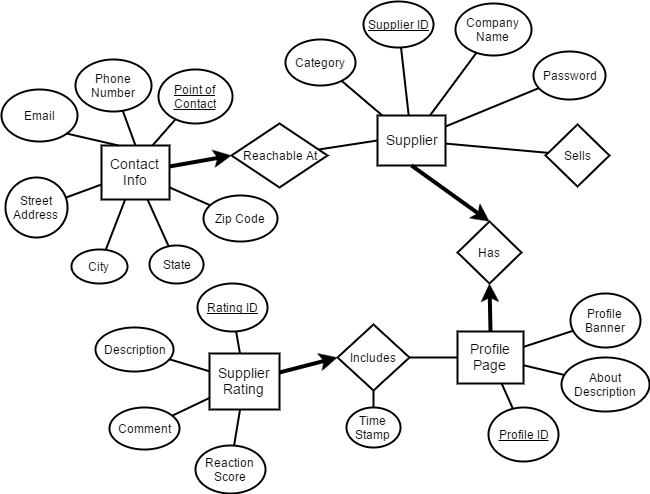

The diagram above was exported from draw.io. Its source (the exported page's mxGraphModel, read from the mxfile embedded in the PNG):
<mxGraphModel dx="735" dy="344" grid="1" gridSize="2" guides="1" tooltips="1" connect="1" arrows="1" fold="1" page="1" pageScale="1" pageWidth="850" pageHeight="1100" background="#ffffff" math="0" shadow="0">
  <root>
    <mxCell id="0" />
    <mxCell id="1" parent="0" />
    <mxCell id="4" value="Supplier" style="strokeWidth=2;rounded=0;arcSize=10;whiteSpace=wrap;html=1;align=center;fillColor=#ffffff;fontFamily=Helvetica;fontSize=14;" parent="1" vertex="1">
      <mxGeometry x="380" y="214" width="68" height="50" as="geometry" />
    </mxCell>
    <mxCell id="74" style="edgeStyle=none;rounded=0;html=1;entryX=0;entryY=0.5;startArrow=none;startFill=0;endArrow=classic;endFill=1;jettySize=auto;orthogonalLoop=1;strokeColor=#000000;strokeWidth=4;" parent="1" source="6" target="9" edge="1">
      <mxGeometry relative="1" as="geometry" />
    </mxCell>
    <mxCell id="6" value="Contact Info" style="strokeWidth=2;rounded=0;arcSize=10;whiteSpace=wrap;html=1;align=center;fillColor=#ffffff;fontFamily=Helvetica;fontSize=14;direction=south;" parent="1" vertex="1">
      <mxGeometry x="104" y="244" width="68" height="54" as="geometry" />
    </mxCell>
    <mxCell id="73" style="edgeStyle=none;rounded=0;html=1;entryX=0;entryY=0.5;startArrow=none;startFill=0;endArrow=none;endFill=0;jettySize=auto;orthogonalLoop=1;strokeColor=#000000;strokeWidth=2;" parent="1" source="9" target="4" edge="1">
      <mxGeometry relative="1" as="geometry" />
    </mxCell>
    <mxCell id="9" value="Reachable At" style="shape=rhombus;strokeWidth=2;fontSize=12;perimeter=rhombusPerimeter;whiteSpace=wrap;html=1;align=center;fillColor=#ffffff;" parent="1" vertex="1">
      <mxGeometry x="234" y="222" width="96" height="64" as="geometry" />
    </mxCell>
    <mxCell id="99" style="edgeStyle=none;rounded=0;html=1;startArrow=none;startFill=0;endArrow=none;endFill=0;jettySize=auto;orthogonalLoop=1;strokeColor=#000000;strokeWidth=2;fontSize=12;" parent="1" source="12" target="4" edge="1">
      <mxGeometry relative="1" as="geometry" />
    </mxCell>
    <mxCell id="12" value="Category" style="ellipse;whiteSpace=wrap;html=1;fillColor=#ffffff;fontFamily=Helvetica;fontSize=12;strokeWidth=2;" parent="1" vertex="1">
      <mxGeometry x="288" y="138" width="70" height="46" as="geometry" />
    </mxCell>
    <mxCell id="95" style="edgeStyle=none;rounded=0;html=1;startArrow=none;startFill=0;endArrow=none;endFill=0;jettySize=auto;orthogonalLoop=1;strokeColor=#000000;strokeWidth=2;fontSize=12;" parent="1" source="21" target="4" edge="1">
      <mxGeometry relative="1" as="geometry" />
    </mxCell>
    <mxCell id="21" value="Password" style="ellipse;whiteSpace=wrap;html=1;fillColor=#ffffff;fontFamily=Helvetica;fontSize=12;strokeWidth=2;" parent="1" vertex="1">
      <mxGeometry x="536" y="150" width="72" height="48" as="geometry" />
    </mxCell>
    <mxCell id="94" style="edgeStyle=none;rounded=0;html=1;startArrow=none;startFill=0;endArrow=none;endFill=0;jettySize=auto;orthogonalLoop=1;strokeColor=#000000;strokeWidth=2;fontSize=12;" parent="1" source="22" target="4" edge="1">
      <mxGeometry relative="1" as="geometry" />
    </mxCell>
    <mxCell id="22" value="Company Name" style="ellipse;whiteSpace=wrap;html=1;fillColor=#ffffff;fontFamily=Helvetica;fontSize=12;strokeWidth=2;" parent="1" vertex="1">
      <mxGeometry x="458" y="102" width="76" height="52" as="geometry" />
    </mxCell>
    <mxCell id="100" style="edgeStyle=none;rounded=0;html=1;startArrow=none;startFill=0;endArrow=none;endFill=0;jettySize=auto;orthogonalLoop=1;strokeColor=#000000;strokeWidth=2;fontSize=12;" parent="1" source="27" target="6" edge="1">
      <mxGeometry relative="1" as="geometry" />
    </mxCell>
    <mxCell id="27" value="Street Address" style="ellipse;whiteSpace=wrap;html=1;fillColor=#ffffff;fontFamily=Helvetica;fontSize=12;strokeWidth=2;" parent="1" vertex="1">
      <mxGeometry x="8" y="276" width="62" height="60" as="geometry" />
    </mxCell>
    <mxCell id="101" style="edgeStyle=none;rounded=0;html=1;startArrow=none;startFill=0;endArrow=none;endFill=0;jettySize=auto;orthogonalLoop=1;strokeColor=#000000;strokeWidth=2;fontSize=12;" parent="1" source="28" target="6" edge="1">
      <mxGeometry relative="1" as="geometry" />
    </mxCell>
    <mxCell id="28" value="City" style="ellipse;whiteSpace=wrap;html=1;fillColor=#ffffff;fontFamily=Helvetica;fontSize=12;strokeWidth=2;" parent="1" vertex="1">
      <mxGeometry x="74" y="348" width="56" height="34" as="geometry" />
    </mxCell>
    <mxCell id="102" style="edgeStyle=none;rounded=0;html=1;startArrow=none;startFill=0;endArrow=none;endFill=0;jettySize=auto;orthogonalLoop=1;strokeColor=#000000;strokeWidth=2;fontSize=12;" parent="1" source="29" target="6" edge="1">
      <mxGeometry relative="1" as="geometry" />
    </mxCell>
    <mxCell id="29" value="State" style="ellipse;whiteSpace=wrap;html=1;fillColor=#ffffff;fontFamily=Helvetica;fontSize=12;strokeWidth=2;" parent="1" vertex="1">
      <mxGeometry x="152" y="344" width="54" height="38" as="geometry" />
    </mxCell>
    <mxCell id="103" style="edgeStyle=none;rounded=0;html=1;startArrow=none;startFill=0;endArrow=none;endFill=0;jettySize=auto;orthogonalLoop=1;strokeColor=#000000;strokeWidth=2;fontSize=12;" parent="1" source="33" target="6" edge="1">
      <mxGeometry relative="1" as="geometry" />
    </mxCell>
    <mxCell id="33" value="Zip Code" style="ellipse;whiteSpace=wrap;html=1;fillColor=#ffffff;fontFamily=Helvetica;fontSize=12;strokeWidth=2;" parent="1" vertex="1">
      <mxGeometry x="206" y="294" width="74" height="46" as="geometry" />
    </mxCell>
    <mxCell id="45" value="Has" style="shape=rhombus;strokeWidth=2;fontSize=12;perimeter=rhombusPerimeter;whiteSpace=wrap;html=1;align=center;fillColor=#ffffff;" parent="1" vertex="1">
      <mxGeometry x="460" y="320" width="64" height="62" as="geometry" />
    </mxCell>
    <mxCell id="46" value="Profile Page" style="strokeWidth=2;rounded=0;arcSize=10;whiteSpace=wrap;html=1;align=center;fillColor=#ffffff;fontFamily=Helvetica;fontSize=14;direction=south;" parent="1" vertex="1">
      <mxGeometry x="460" y="430" width="66" height="52" as="geometry" />
    </mxCell>
    <mxCell id="48" value="" style="endArrow=classic;html=1;strokeWidth=4;fontFamily=Helvetica;fontSize=12;exitX=0.5;exitY=1;entryX=0.5;entryY=0;" parent="1" source="4" target="45" edge="1">
      <mxGeometry x="115.33333333333348" y="238.66666666666674" width="50" height="50" as="geometry">
        <mxPoint x="115.33333333333348" y="310.33333333333337" as="sourcePoint" />
        <mxPoint x="185.33333333333348" y="238.66666666666674" as="targetPoint" />
      </mxGeometry>
    </mxCell>
    <mxCell id="49" value="" style="endArrow=classic;html=1;strokeWidth=4;fontFamily=Helvetica;fontSize=12;exitX=0;exitY=0.5;entryX=0.5;entryY=1;" parent="1" source="46" target="45" edge="1">
      <mxGeometry x="117.33333333333348" y="240.66666666666674" width="50" height="50" as="geometry">
        <mxPoint x="420.3333333333335" y="280.33333333333337" as="sourcePoint" />
        <mxPoint x="420.3333333333335" y="358.66666666666674" as="targetPoint" />
      </mxGeometry>
    </mxCell>
    <mxCell id="105" style="edgeStyle=none;rounded=0;html=1;startArrow=none;startFill=0;endArrow=none;endFill=0;jettySize=auto;orthogonalLoop=1;strokeColor=#000000;strokeWidth=2;fontSize=12;" parent="1" source="50" target="46" edge="1">
      <mxGeometry relative="1" as="geometry" />
    </mxCell>
    <mxCell id="50" value="About Description" style="ellipse;whiteSpace=wrap;html=1;fillColor=#ffffff;fontFamily=Helvetica;fontSize=12;strokeWidth=2;" parent="1" vertex="1">
      <mxGeometry x="564" y="456" width="88" height="54" as="geometry" />
    </mxCell>
    <mxCell id="104" style="edgeStyle=none;rounded=0;html=1;startArrow=none;startFill=0;endArrow=none;endFill=0;jettySize=auto;orthogonalLoop=1;strokeColor=#000000;strokeWidth=2;fontSize=12;" parent="1" source="51" target="46" edge="1">
      <mxGeometry relative="1" as="geometry" />
    </mxCell>
    <mxCell id="51" value="Profile Banner" style="ellipse;whiteSpace=wrap;html=1;fillColor=#ffffff;fontFamily=Helvetica;fontSize=12;strokeWidth=2;" parent="1" vertex="1">
      <mxGeometry x="573" y="392" width="70" height="54" as="geometry" />
    </mxCell>
    <mxCell id="83" style="edgeStyle=none;rounded=0;html=1;entryX=0.5;entryY=1;startArrow=none;startFill=0;endArrow=none;endFill=0;jettySize=auto;orthogonalLoop=1;strokeColor=#000000;strokeWidth=2;" parent="1" source="54" target="46" edge="1">
      <mxGeometry relative="1" as="geometry" />
    </mxCell>
    <mxCell id="54" value="Includes" style="shape=rhombus;strokeWidth=2;fontSize=12;perimeter=rhombusPerimeter;whiteSpace=wrap;html=1;align=center;fillColor=#ffffff;" parent="1" vertex="1">
      <mxGeometry x="340" y="423" width="72" height="66" as="geometry" />
    </mxCell>
    <mxCell id="84" style="edgeStyle=none;rounded=0;html=1;entryX=0;entryY=0.5;startArrow=none;startFill=0;endArrow=classic;endFill=1;jettySize=auto;orthogonalLoop=1;strokeColor=#000000;strokeWidth=4;" parent="1" source="55" target="54" edge="1">
      <mxGeometry relative="1" as="geometry" />
    </mxCell>
    <mxCell id="55" value="Supplier Rating" style="strokeWidth=2;rounded=0;arcSize=10;whiteSpace=wrap;html=1;align=center;fillColor=#ffffff;fontFamily=Helvetica;fontSize=14;direction=south;" parent="1" vertex="1">
      <mxGeometry x="212" y="452" width="70" height="56" as="geometry" />
    </mxCell>
    <mxCell id="108" style="edgeStyle=none;rounded=0;html=1;startArrow=none;startFill=0;endArrow=none;endFill=0;jettySize=auto;orthogonalLoop=1;strokeColor=#000000;strokeWidth=2;fontSize=12;" parent="1" source="58" target="55" edge="1">
      <mxGeometry relative="1" as="geometry" />
    </mxCell>
    <mxCell id="58" value="Reaction Score" style="ellipse;whiteSpace=wrap;html=1;fillColor=#ffffff;fontFamily=Helvetica;fontSize=12;strokeWidth=2;" parent="1" vertex="1">
      <mxGeometry x="198" y="544" width="70" height="48" as="geometry" />
    </mxCell>
    <mxCell id="106" style="edgeStyle=none;rounded=0;html=1;startArrow=none;startFill=0;endArrow=none;endFill=0;jettySize=auto;orthogonalLoop=1;strokeColor=#000000;strokeWidth=2;fontSize=12;" parent="1" source="59" target="55" edge="1">
      <mxGeometry relative="1" as="geometry" />
    </mxCell>
    <mxCell id="59" value="Description" style="ellipse;whiteSpace=wrap;html=1;fillColor=#ffffff;fontFamily=Helvetica;fontSize=12;strokeWidth=2;" parent="1" vertex="1">
      <mxGeometry x="98" y="426" width="78" height="44" as="geometry" />
    </mxCell>
    <mxCell id="107" style="edgeStyle=none;rounded=0;html=1;startArrow=none;startFill=0;endArrow=none;endFill=0;jettySize=auto;orthogonalLoop=1;strokeColor=#000000;strokeWidth=2;fontSize=12;" parent="1" source="60" target="55" edge="1">
      <mxGeometry relative="1" as="geometry" />
    </mxCell>
    <mxCell id="60" value="Comment" style="ellipse;whiteSpace=wrap;html=1;fillColor=#ffffff;fontFamily=Helvetica;fontSize=12;strokeWidth=2;" parent="1" vertex="1">
      <mxGeometry x="112" y="506" width="70" height="42" as="geometry" />
    </mxCell>
    <mxCell id="97" style="edgeStyle=none;rounded=0;html=1;startArrow=none;startFill=0;endArrow=none;endFill=0;jettySize=auto;orthogonalLoop=1;strokeColor=#000000;strokeWidth=2;fontSize=12;entryX=0;entryY=0.25;" parent="1" source="64" target="6" edge="1">
      <mxGeometry relative="1" as="geometry" />
    </mxCell>
    <mxCell id="64" value="&lt;u&gt;Point of Contact&lt;/u&gt;" style="ellipse;whiteSpace=wrap;html=1;fillColor=#ffffff;fontFamily=Helvetica;fontSize=12;strokeWidth=2;" parent="1" vertex="1">
      <mxGeometry x="161" y="168" width="74" height="54" as="geometry" />
    </mxCell>
    <mxCell id="98" style="edgeStyle=none;rounded=0;html=1;startArrow=none;startFill=0;endArrow=none;endFill=0;jettySize=auto;orthogonalLoop=1;strokeColor=#000000;strokeWidth=2;fontSize=12;entryX=0;entryY=0.5;" parent="1" source="66" target="6" edge="1">
      <mxGeometry relative="1" as="geometry" />
    </mxCell>
    <mxCell id="66" value="Phone Number" style="ellipse;whiteSpace=wrap;html=1;fillColor=#ffffff;fontFamily=Helvetica;fontSize=12;strokeWidth=2;" parent="1" vertex="1">
      <mxGeometry x="78" y="158" width="76" height="52" as="geometry" />
    </mxCell>
    <mxCell id="89" style="edgeStyle=none;rounded=0;html=1;startArrow=none;startFill=0;endArrow=none;endFill=0;jettySize=auto;orthogonalLoop=1;strokeColor=#000000;strokeWidth=2;fontSize=12;" parent="1" source="88" target="4" edge="1">
      <mxGeometry relative="1" as="geometry" />
    </mxCell>
    <mxCell id="88" value="&lt;u&gt;Supplier ID&lt;/u&gt;" style="ellipse;whiteSpace=wrap;html=1;fillColor=#ffffff;fontFamily=Helvetica;fontSize=12;strokeWidth=2;" parent="1" vertex="1">
      <mxGeometry x="366" y="100" width="70" height="46" as="geometry" />
    </mxCell>
    <mxCell id="93" style="edgeStyle=none;rounded=0;html=1;startArrow=none;startFill=0;endArrow=none;endFill=0;jettySize=auto;orthogonalLoop=1;strokeColor=#000000;strokeWidth=2;fontSize=12;" parent="1" source="92" target="4" edge="1">
      <mxGeometry relative="1" as="geometry" />
    </mxCell>
    <mxCell id="92" value="Sells" style="shape=rhombus;strokeWidth=2;fontSize=12;perimeter=rhombusPerimeter;whiteSpace=wrap;html=1;align=center;fillColor=#ffffff;" parent="1" vertex="1">
      <mxGeometry x="548" y="223" width="64" height="62" as="geometry" />
    </mxCell>
    <mxCell id="111" style="edgeStyle=none;rounded=0;html=1;startArrow=none;startFill=0;endArrow=none;endFill=0;jettySize=auto;orthogonalLoop=1;strokeColor=#000000;strokeWidth=2;fontSize=12;" parent="1" source="110" target="46" edge="1">
      <mxGeometry relative="1" as="geometry" />
    </mxCell>
    <mxCell id="110" value="&lt;u&gt;Profile ID&lt;/u&gt;" style="ellipse;whiteSpace=wrap;html=1;fillColor=#ffffff;fontFamily=Helvetica;fontSize=12;strokeWidth=2;" parent="1" vertex="1">
      <mxGeometry x="491" y="506" width="70" height="54" as="geometry" />
    </mxCell>
    <mxCell id="113" style="edgeStyle=none;rounded=0;html=1;startArrow=none;startFill=0;endArrow=none;endFill=0;jettySize=auto;orthogonalLoop=1;strokeColor=#000000;strokeWidth=2;fontSize=12;" parent="1" source="112" target="54" edge="1">
      <mxGeometry relative="1" as="geometry" />
    </mxCell>
    <mxCell id="112" value="Time Stamp" style="ellipse;whiteSpace=wrap;html=1;fillColor=#ffffff;fontFamily=Helvetica;fontSize=12;strokeWidth=2;" parent="1" vertex="1">
      <mxGeometry x="349" y="506" width="54" height="40" as="geometry" />
    </mxCell>
    <mxCell id="115" style="edgeStyle=none;rounded=0;html=1;startArrow=none;startFill=0;endArrow=none;endFill=0;jettySize=auto;orthogonalLoop=1;strokeColor=#000000;strokeWidth=2;fontSize=12;" parent="1" source="114" target="55" edge="1">
      <mxGeometry relative="1" as="geometry" />
    </mxCell>
    <mxCell id="114" value="&lt;u&gt;Rating ID&lt;/u&gt;" style="ellipse;whiteSpace=wrap;html=1;fillColor=#ffffff;fontFamily=Helvetica;fontSize=12;strokeWidth=2;" parent="1" vertex="1">
      <mxGeometry x="200" y="382" width="70" height="48" as="geometry" />
    </mxCell>
    <mxCell id="116" value="Email" style="ellipse;whiteSpace=wrap;html=1;fillColor=#ffffff;fontFamily=Helvetica;fontSize=12;strokeWidth=2;" vertex="1" parent="1">
      <mxGeometry x="4" y="188" width="76" height="52" as="geometry" />
    </mxCell>
    <mxCell id="117" style="edgeStyle=none;rounded=0;html=1;startArrow=none;startFill=0;endArrow=none;endFill=0;jettySize=auto;orthogonalLoop=1;strokeColor=#000000;strokeWidth=2;fontSize=12;exitX=1;exitY=1;entryX=0;entryY=0.75;" edge="1" parent="1" source="116" target="6">
      <mxGeometry x="127.24678016388737" y="211.2184913560568" as="geometry">
        <mxPoint x="127.24678016388737" y="211.2184913560568" as="sourcePoint" />
        <mxPoint x="136" y="246" as="targetPoint" />
      </mxGeometry>
    </mxCell>
  </root>
</mxGraphModel>